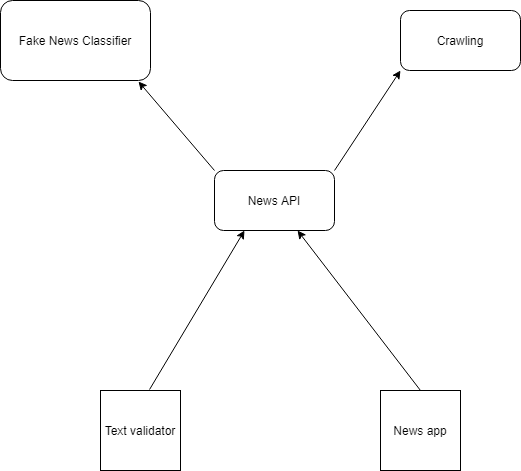

The diagram above was exported from draw.io. Its source (the exported page's mxGraphModel, read from the mxfile embedded in the PNG):
<mxGraphModel dx="1422" dy="800" grid="1" gridSize="10" guides="1" tooltips="1" connect="1" arrows="1" fold="1" page="1" pageScale="1" pageWidth="827" pageHeight="1169" math="0" shadow="0">
  <root>
    <mxCell id="0" />
    <mxCell id="1" parent="0" />
    <mxCell id="G4EHlVv6JsnpGAf9jxHC-1" value="Crawling" style="rounded=1;whiteSpace=wrap;html=1;" vertex="1" parent="1">
      <mxGeometry x="540" y="60" width="120" height="60" as="geometry" />
    </mxCell>
    <mxCell id="G4EHlVv6JsnpGAf9jxHC-2" value="Fake News Classifier" style="rounded=1;whiteSpace=wrap;html=1;" vertex="1" parent="1">
      <mxGeometry x="140" y="50" width="150" height="80" as="geometry" />
    </mxCell>
    <mxCell id="G4EHlVv6JsnpGAf9jxHC-3" value="News API" style="rounded=1;whiteSpace=wrap;html=1;" vertex="1" parent="1">
      <mxGeometry x="354" y="220" width="120" height="60" as="geometry" />
    </mxCell>
    <mxCell id="G4EHlVv6JsnpGAf9jxHC-4" value="" style="endArrow=classic;html=1;entryX=0.92;entryY=1.013;entryDx=0;entryDy=0;entryPerimeter=0;exitX=0;exitY=0;exitDx=0;exitDy=0;" edge="1" parent="1" source="G4EHlVv6JsnpGAf9jxHC-3" target="G4EHlVv6JsnpGAf9jxHC-2">
      <mxGeometry width="50" height="50" relative="1" as="geometry">
        <mxPoint x="390" y="380" as="sourcePoint" />
        <mxPoint x="440" y="330" as="targetPoint" />
      </mxGeometry>
    </mxCell>
    <mxCell id="G4EHlVv6JsnpGAf9jxHC-5" value="" style="endArrow=classic;html=1;entryX=0;entryY=1;entryDx=0;entryDy=0;exitX=1;exitY=0;exitDx=0;exitDy=0;" edge="1" parent="1" source="G4EHlVv6JsnpGAf9jxHC-3" target="G4EHlVv6JsnpGAf9jxHC-1">
      <mxGeometry width="50" height="50" relative="1" as="geometry">
        <mxPoint x="390" y="380" as="sourcePoint" />
        <mxPoint x="440" y="330" as="targetPoint" />
      </mxGeometry>
    </mxCell>
    <mxCell id="G4EHlVv6JsnpGAf9jxHC-6" value="Text validator" style="whiteSpace=wrap;html=1;aspect=fixed;" vertex="1" parent="1">
      <mxGeometry x="240" y="440" width="80" height="80" as="geometry" />
    </mxCell>
    <mxCell id="G4EHlVv6JsnpGAf9jxHC-7" value="News app" style="whiteSpace=wrap;html=1;aspect=fixed;" vertex="1" parent="1">
      <mxGeometry x="520" y="440" width="80" height="80" as="geometry" />
    </mxCell>
    <mxCell id="G4EHlVv6JsnpGAf9jxHC-8" value="" style="endArrow=classic;html=1;entryX=0.25;entryY=1;entryDx=0;entryDy=0;exitX=0.613;exitY=-0.012;exitDx=0;exitDy=0;exitPerimeter=0;" edge="1" parent="1" source="G4EHlVv6JsnpGAf9jxHC-6" target="G4EHlVv6JsnpGAf9jxHC-3">
      <mxGeometry width="50" height="50" relative="1" as="geometry">
        <mxPoint x="390" y="380" as="sourcePoint" />
        <mxPoint x="440" y="330" as="targetPoint" />
      </mxGeometry>
    </mxCell>
    <mxCell id="G4EHlVv6JsnpGAf9jxHC-9" value="" style="endArrow=classic;html=1;exitX=0.5;exitY=0;exitDx=0;exitDy=0;" edge="1" parent="1" source="G4EHlVv6JsnpGAf9jxHC-7" target="G4EHlVv6JsnpGAf9jxHC-3">
      <mxGeometry width="50" height="50" relative="1" as="geometry">
        <mxPoint x="390" y="380" as="sourcePoint" />
        <mxPoint x="440" y="330" as="targetPoint" />
      </mxGeometry>
    </mxCell>
  </root>
</mxGraphModel>